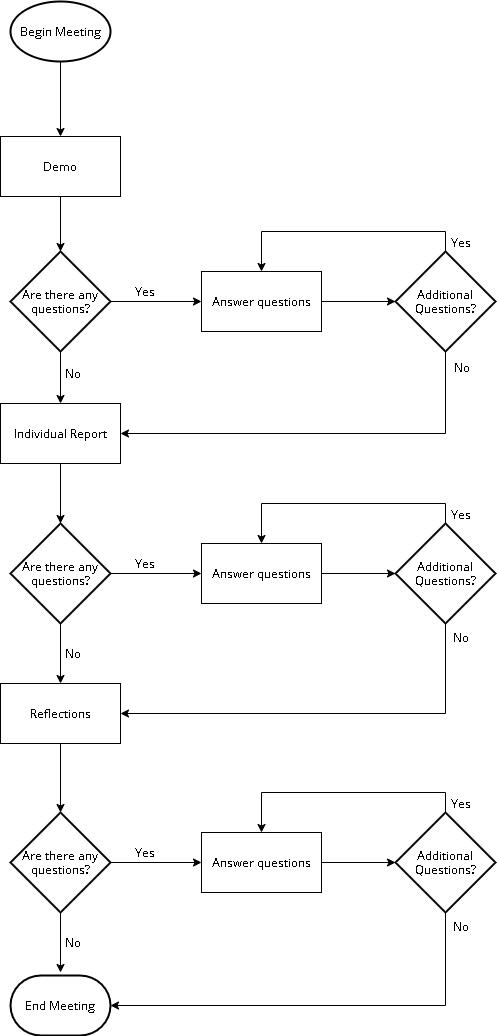

The diagram above was exported from draw.io. Its source (the exported page's mxGraphModel, read from the mxfile embedded in the PNG):
<mxGraphModel dx="2476" dy="2360" grid="0" gridSize="10" guides="1" tooltips="1" connect="1" arrows="1" fold="1" page="0" pageScale="1" pageWidth="850" pageHeight="1100" math="0" shadow="0">
  <root>
    <mxCell id="0" />
    <mxCell id="1" parent="0" />
    <mxCell id="2" style="edgeStyle=orthogonalEdgeStyle;rounded=0;orthogonalLoop=1;jettySize=auto;html=1;exitX=0.5;exitY=1;exitDx=0;exitDy=0;exitPerimeter=0;entryX=0.5;entryY=0;entryDx=0;entryDy=0;startArrow=none;startFill=0;endArrow=classic;endFill=1;fontFamily=Open Sans;fontSource=https%3A%2F%2Ffonts.googleapis.com%2Fcss%3Ffamily%3DOpen%2BSans;" edge="1" source="3" target="5" parent="1">
      <mxGeometry relative="1" as="geometry" />
    </mxCell>
    <mxCell id="3" value="Begin Meeting" style="strokeWidth=2;html=1;shape=mxgraph.flowchart.start_1;whiteSpace=wrap;fontFamily=Open Sans;fontSource=https%3A%2F%2Ffonts.googleapis.com%2Fcss%3Ffamily%3DOpen%2BSans;align=center;" vertex="1" parent="1">
      <mxGeometry x="39" y="1762" width="100" height="60" as="geometry" />
    </mxCell>
    <mxCell id="4" style="edgeStyle=orthogonalEdgeStyle;rounded=0;orthogonalLoop=1;jettySize=auto;html=1;exitX=0.5;exitY=1;exitDx=0;exitDy=0;entryX=0.5;entryY=0;entryDx=0;entryDy=0;entryPerimeter=0;startArrow=none;startFill=0;endArrow=classic;endFill=1;fontFamily=Open Sans;fontSource=https%3A%2F%2Ffonts.googleapis.com%2Fcss%3Ffamily%3DOpen%2BSans;" edge="1" source="5" target="8" parent="1">
      <mxGeometry relative="1" as="geometry" />
    </mxCell>
    <mxCell id="5" value="Demo" style="rounded=0;whiteSpace=wrap;html=1;fontFamily=Open Sans;fontSource=https%3A%2F%2Ffonts.googleapis.com%2Fcss%3Ffamily%3DOpen%2BSans;align=center;" vertex="1" parent="1">
      <mxGeometry x="29" y="1897" width="120" height="60" as="geometry" />
    </mxCell>
    <mxCell id="6" style="edgeStyle=orthogonalEdgeStyle;rounded=0;orthogonalLoop=1;jettySize=auto;html=1;exitX=1;exitY=0.5;exitDx=0;exitDy=0;exitPerimeter=0;entryX=0;entryY=0.5;entryDx=0;entryDy=0;startArrow=none;startFill=0;endArrow=classic;endFill=1;fontFamily=Open Sans;fontSource=https%3A%2F%2Ffonts.googleapis.com%2Fcss%3Ffamily%3DOpen%2BSans;" edge="1" source="8" target="10" parent="1">
      <mxGeometry relative="1" as="geometry" />
    </mxCell>
    <mxCell id="7" style="edgeStyle=orthogonalEdgeStyle;rounded=0;orthogonalLoop=1;jettySize=auto;html=1;exitX=0.5;exitY=1;exitDx=0;exitDy=0;exitPerimeter=0;entryX=0.5;entryY=0;entryDx=0;entryDy=0;startArrow=none;startFill=0;endArrow=classic;endFill=1;fontFamily=Open Sans;fontSource=https%3A%2F%2Ffonts.googleapis.com%2Fcss%3Ffamily%3DOpen%2BSans;" edge="1" source="8" target="12" parent="1">
      <mxGeometry relative="1" as="geometry" />
    </mxCell>
    <mxCell id="8" value="Are there any questions?" style="strokeWidth=2;html=1;shape=mxgraph.flowchart.decision;whiteSpace=wrap;fontFamily=Open Sans;fontSource=https%3A%2F%2Ffonts.googleapis.com%2Fcss%3Ffamily%3DOpen%2BSans;align=center;" vertex="1" parent="1">
      <mxGeometry x="39" y="2012" width="100" height="100" as="geometry" />
    </mxCell>
    <mxCell id="9" style="edgeStyle=orthogonalEdgeStyle;rounded=0;orthogonalLoop=1;jettySize=auto;html=1;exitX=1;exitY=0.5;exitDx=0;exitDy=0;entryX=0;entryY=0.5;entryDx=0;entryDy=0;entryPerimeter=0;startArrow=none;startFill=0;endArrow=classic;endFill=1;fontFamily=Open Sans;fontSource=https%3A%2F%2Ffonts.googleapis.com%2Fcss%3Ffamily%3DOpen%2BSans;" edge="1" source="10" target="17" parent="1">
      <mxGeometry relative="1" as="geometry" />
    </mxCell>
    <mxCell id="10" value="Answer questions" style="rounded=0;whiteSpace=wrap;html=1;fontFamily=Open Sans;fontSource=https%3A%2F%2Ffonts.googleapis.com%2Fcss%3Ffamily%3DOpen%2BSans;align=center;" vertex="1" parent="1">
      <mxGeometry x="230" y="2032" width="120" height="60" as="geometry" />
    </mxCell>
    <mxCell id="11" style="edgeStyle=orthogonalEdgeStyle;rounded=0;orthogonalLoop=1;jettySize=auto;html=1;exitX=0.5;exitY=1;exitDx=0;exitDy=0;entryX=0.5;entryY=0;entryDx=0;entryDy=0;entryPerimeter=0;startArrow=none;startFill=0;endArrow=classic;endFill=1;fontFamily=Open Sans;fontSource=https%3A%2F%2Ffonts.googleapis.com%2Fcss%3Ffamily%3DOpen%2BSans;" edge="1" source="12" target="22" parent="1">
      <mxGeometry relative="1" as="geometry" />
    </mxCell>
    <mxCell id="12" value="Individual Report" style="rounded=0;whiteSpace=wrap;html=1;fontFamily=Open Sans;fontSource=https%3A%2F%2Ffonts.googleapis.com%2Fcss%3Ffamily%3DOpen%2BSans;align=center;" vertex="1" parent="1">
      <mxGeometry x="29" y="2164" width="120" height="60" as="geometry" />
    </mxCell>
    <mxCell id="13" value="No" style="text;html=1;align=center;verticalAlign=middle;resizable=0;points=[];autosize=1;fontFamily=Open Sans;" vertex="1" parent="1">
      <mxGeometry x="88" y="2125" width="26" height="18" as="geometry" />
    </mxCell>
    <mxCell id="14" value="Yes" style="text;html=1;align=center;verticalAlign=middle;resizable=0;points=[];autosize=1;fontFamily=Open Sans;" vertex="1" parent="1">
      <mxGeometry x="159" y="2043" width="28" height="18" as="geometry" />
    </mxCell>
    <mxCell id="15" style="edgeStyle=orthogonalEdgeStyle;rounded=0;orthogonalLoop=1;jettySize=auto;html=1;exitX=0.5;exitY=1;exitDx=0;exitDy=0;exitPerimeter=0;entryX=1;entryY=0.5;entryDx=0;entryDy=0;startArrow=none;startFill=0;endArrow=classic;endFill=1;fontFamily=Open Sans;fontSource=https%3A%2F%2Ffonts.googleapis.com%2Fcss%3Ffamily%3DOpen%2BSans;" edge="1" source="17" target="12" parent="1">
      <mxGeometry relative="1" as="geometry" />
    </mxCell>
    <mxCell id="16" style="edgeStyle=orthogonalEdgeStyle;rounded=0;orthogonalLoop=1;jettySize=auto;html=1;exitX=0.5;exitY=0;exitDx=0;exitDy=0;exitPerimeter=0;entryX=0.5;entryY=0;entryDx=0;entryDy=0;startArrow=none;startFill=0;endArrow=classic;endFill=1;fontFamily=Open Sans;fontSource=https%3A%2F%2Ffonts.googleapis.com%2Fcss%3Ffamily%3DOpen%2BSans;" edge="1" source="17" target="10" parent="1">
      <mxGeometry relative="1" as="geometry" />
    </mxCell>
    <mxCell id="17" value="Additional Questions?" style="strokeWidth=2;html=1;shape=mxgraph.flowchart.decision;whiteSpace=wrap;fontFamily=Open Sans;fontSource=https%3A%2F%2Ffonts.googleapis.com%2Fcss%3Ffamily%3DOpen%2BSans;align=center;" vertex="1" parent="1">
      <mxGeometry x="424" y="2012" width="100" height="100" as="geometry" />
    </mxCell>
    <mxCell id="18" value="Yes" style="text;html=1;align=center;verticalAlign=middle;resizable=0;points=[];autosize=1;fontFamily=Open Sans;" vertex="1" parent="1">
      <mxGeometry x="475" y="1994" width="28" height="18" as="geometry" />
    </mxCell>
    <mxCell id="19" value="No" style="text;html=1;align=center;verticalAlign=middle;resizable=0;points=[];autosize=1;fontFamily=Open Sans;" vertex="1" parent="1">
      <mxGeometry x="477" y="2119" width="26" height="18" as="geometry" />
    </mxCell>
    <mxCell id="20" style="edgeStyle=orthogonalEdgeStyle;rounded=0;orthogonalLoop=1;jettySize=auto;html=1;exitX=1;exitY=0.5;exitDx=0;exitDy=0;exitPerimeter=0;entryX=0;entryY=0.5;entryDx=0;entryDy=0;startArrow=none;startFill=0;endArrow=classic;endFill=1;fontFamily=Open Sans;fontSource=https%3A%2F%2Ffonts.googleapis.com%2Fcss%3Ffamily%3DOpen%2BSans;" edge="1" source="22" target="24" parent="1">
      <mxGeometry relative="1" as="geometry" />
    </mxCell>
    <mxCell id="21" style="edgeStyle=orthogonalEdgeStyle;rounded=0;orthogonalLoop=1;jettySize=auto;html=1;exitX=0.5;exitY=1;exitDx=0;exitDy=0;exitPerimeter=0;startArrow=none;startFill=0;endArrow=classic;endFill=1;fontFamily=Open Sans;fontSource=https%3A%2F%2Ffonts.googleapis.com%2Fcss%3Ffamily%3DOpen%2BSans;" edge="1" source="22" target="31" parent="1">
      <mxGeometry relative="1" as="geometry" />
    </mxCell>
    <mxCell id="22" value="Are there any questions?" style="strokeWidth=2;html=1;shape=mxgraph.flowchart.decision;whiteSpace=wrap;fontFamily=Open Sans;fontSource=https%3A%2F%2Ffonts.googleapis.com%2Fcss%3Ffamily%3DOpen%2BSans;align=center;" vertex="1" parent="1">
      <mxGeometry x="39" y="2284" width="100" height="100" as="geometry" />
    </mxCell>
    <mxCell id="23" style="edgeStyle=orthogonalEdgeStyle;rounded=0;orthogonalLoop=1;jettySize=auto;html=1;exitX=1;exitY=0.5;exitDx=0;exitDy=0;entryX=0;entryY=0.5;entryDx=0;entryDy=0;entryPerimeter=0;startArrow=none;startFill=0;endArrow=classic;endFill=1;fontFamily=Open Sans;fontSource=https%3A%2F%2Ffonts.googleapis.com%2Fcss%3Ffamily%3DOpen%2BSans;" edge="1" source="24" target="28" parent="1">
      <mxGeometry relative="1" as="geometry" />
    </mxCell>
    <mxCell id="24" value="Answer questions" style="rounded=0;whiteSpace=wrap;html=1;fontFamily=Open Sans;fontSource=https%3A%2F%2Ffonts.googleapis.com%2Fcss%3Ffamily%3DOpen%2BSans;align=center;" vertex="1" parent="1">
      <mxGeometry x="230" y="2304" width="120" height="60" as="geometry" />
    </mxCell>
    <mxCell id="25" value="Yes" style="text;html=1;align=center;verticalAlign=middle;resizable=0;points=[];autosize=1;fontFamily=Open Sans;" vertex="1" parent="1">
      <mxGeometry x="159" y="2315" width="28" height="18" as="geometry" />
    </mxCell>
    <mxCell id="26" style="edgeStyle=orthogonalEdgeStyle;rounded=0;orthogonalLoop=1;jettySize=auto;html=1;exitX=0.5;exitY=0;exitDx=0;exitDy=0;exitPerimeter=0;entryX=0.5;entryY=0;entryDx=0;entryDy=0;startArrow=none;startFill=0;endArrow=classic;endFill=1;fontFamily=Open Sans;fontSource=https%3A%2F%2Ffonts.googleapis.com%2Fcss%3Ffamily%3DOpen%2BSans;" edge="1" source="28" target="24" parent="1">
      <mxGeometry relative="1" as="geometry" />
    </mxCell>
    <mxCell id="27" style="edgeStyle=orthogonalEdgeStyle;rounded=0;orthogonalLoop=1;jettySize=auto;html=1;exitX=0.5;exitY=1;exitDx=0;exitDy=0;exitPerimeter=0;entryX=1;entryY=0.5;entryDx=0;entryDy=0;startArrow=none;startFill=0;endArrow=classic;endFill=1;fontFamily=Open Sans;fontSource=https%3A%2F%2Ffonts.googleapis.com%2Fcss%3Ffamily%3DOpen%2BSans;" edge="1" source="28" target="31" parent="1">
      <mxGeometry relative="1" as="geometry" />
    </mxCell>
    <mxCell id="28" value="Additional Questions?" style="strokeWidth=2;html=1;shape=mxgraph.flowchart.decision;whiteSpace=wrap;fontFamily=Open Sans;fontSource=https%3A%2F%2Ffonts.googleapis.com%2Fcss%3Ffamily%3DOpen%2BSans;align=center;" vertex="1" parent="1">
      <mxGeometry x="424" y="2284" width="100" height="100" as="geometry" />
    </mxCell>
    <mxCell id="29" value="Yes" style="text;html=1;align=center;verticalAlign=middle;resizable=0;points=[];autosize=1;fontFamily=Open Sans;" vertex="1" parent="1">
      <mxGeometry x="475" y="2266" width="28" height="18" as="geometry" />
    </mxCell>
    <mxCell id="30" style="edgeStyle=orthogonalEdgeStyle;rounded=0;orthogonalLoop=1;jettySize=auto;html=1;exitX=0.5;exitY=1;exitDx=0;exitDy=0;entryX=0.5;entryY=0;entryDx=0;entryDy=0;entryPerimeter=0;startArrow=none;startFill=0;endArrow=classic;endFill=1;fontFamily=Open Sans;fontSource=https%3A%2F%2Ffonts.googleapis.com%2Fcss%3Ffamily%3DOpen%2BSans;" edge="1" source="31" target="36" parent="1">
      <mxGeometry relative="1" as="geometry" />
    </mxCell>
    <mxCell id="31" value="Reflections" style="rounded=0;whiteSpace=wrap;html=1;fontFamily=Open Sans;fontSource=https%3A%2F%2Ffonts.googleapis.com%2Fcss%3Ffamily%3DOpen%2BSans;align=center;" vertex="1" parent="1">
      <mxGeometry x="29" y="2444" width="120" height="60" as="geometry" />
    </mxCell>
    <mxCell id="32" value="No" style="text;html=1;align=center;verticalAlign=middle;resizable=0;points=[];autosize=1;fontFamily=Open Sans;" vertex="1" parent="1">
      <mxGeometry x="88" y="2405" width="26" height="18" as="geometry" />
    </mxCell>
    <mxCell id="33" value="No" style="text;html=1;align=center;verticalAlign=middle;resizable=0;points=[];autosize=1;fontFamily=Open Sans;" vertex="1" parent="1">
      <mxGeometry x="476" y="2389" width="26" height="18" as="geometry" />
    </mxCell>
    <mxCell id="34" style="edgeStyle=orthogonalEdgeStyle;rounded=0;orthogonalLoop=1;jettySize=auto;html=1;exitX=1;exitY=0.5;exitDx=0;exitDy=0;exitPerimeter=0;entryX=0;entryY=0.5;entryDx=0;entryDy=0;startArrow=none;startFill=0;endArrow=classic;endFill=1;fontFamily=Open Sans;fontSource=https%3A%2F%2Ffonts.googleapis.com%2Fcss%3Ffamily%3DOpen%2BSans;" edge="1" source="36" target="38" parent="1">
      <mxGeometry relative="1" as="geometry" />
    </mxCell>
    <mxCell id="35" style="edgeStyle=orthogonalEdgeStyle;rounded=0;orthogonalLoop=1;jettySize=auto;html=1;exitX=0.5;exitY=1;exitDx=0;exitDy=0;exitPerimeter=0;startArrow=none;startFill=0;endArrow=classic;endFill=1;fontFamily=Open Sans;fontSource=https%3A%2F%2Ffonts.googleapis.com%2Fcss%3Ffamily%3DOpen%2BSans;" edge="1" source="36" parent="1">
      <mxGeometry relative="1" as="geometry">
        <mxPoint x="89" y="2733" as="targetPoint" />
      </mxGeometry>
    </mxCell>
    <mxCell id="36" value="Are there any questions?" style="strokeWidth=2;html=1;shape=mxgraph.flowchart.decision;whiteSpace=wrap;fontFamily=Open Sans;fontSource=https%3A%2F%2Ffonts.googleapis.com%2Fcss%3Ffamily%3DOpen%2BSans;align=center;" vertex="1" parent="1">
      <mxGeometry x="39" y="2573" width="100" height="100" as="geometry" />
    </mxCell>
    <mxCell id="37" style="edgeStyle=orthogonalEdgeStyle;rounded=0;orthogonalLoop=1;jettySize=auto;html=1;exitX=1;exitY=0.5;exitDx=0;exitDy=0;entryX=0;entryY=0.5;entryDx=0;entryDy=0;entryPerimeter=0;startArrow=none;startFill=0;endArrow=classic;endFill=1;fontFamily=Open Sans;fontSource=https%3A%2F%2Ffonts.googleapis.com%2Fcss%3Ffamily%3DOpen%2BSans;" edge="1" source="38" target="42" parent="1">
      <mxGeometry relative="1" as="geometry" />
    </mxCell>
    <mxCell id="38" value="Answer questions" style="rounded=0;whiteSpace=wrap;html=1;fontFamily=Open Sans;fontSource=https%3A%2F%2Ffonts.googleapis.com%2Fcss%3Ffamily%3DOpen%2BSans;align=center;" vertex="1" parent="1">
      <mxGeometry x="230" y="2593" width="120" height="60" as="geometry" />
    </mxCell>
    <mxCell id="39" value="Yes" style="text;html=1;align=center;verticalAlign=middle;resizable=0;points=[];autosize=1;fontFamily=Open Sans;" vertex="1" parent="1">
      <mxGeometry x="159" y="2604" width="28" height="18" as="geometry" />
    </mxCell>
    <mxCell id="40" style="edgeStyle=orthogonalEdgeStyle;rounded=0;orthogonalLoop=1;jettySize=auto;html=1;exitX=0.5;exitY=0;exitDx=0;exitDy=0;exitPerimeter=0;entryX=0.5;entryY=0;entryDx=0;entryDy=0;startArrow=none;startFill=0;endArrow=classic;endFill=1;fontFamily=Open Sans;fontSource=https%3A%2F%2Ffonts.googleapis.com%2Fcss%3Ffamily%3DOpen%2BSans;" edge="1" source="42" target="38" parent="1">
      <mxGeometry relative="1" as="geometry" />
    </mxCell>
    <mxCell id="41" style="edgeStyle=orthogonalEdgeStyle;rounded=0;orthogonalLoop=1;jettySize=auto;html=1;exitX=0.5;exitY=1;exitDx=0;exitDy=0;exitPerimeter=0;entryX=1;entryY=0.5;entryDx=0;entryDy=0;entryPerimeter=0;startArrow=none;startFill=0;endArrow=classic;endFill=1;fontFamily=Open Sans;fontSource=https%3A%2F%2Ffonts.googleapis.com%2Fcss%3Ffamily%3DOpen%2BSans;" edge="1" source="42" target="46" parent="1">
      <mxGeometry relative="1" as="geometry" />
    </mxCell>
    <mxCell id="42" value="Additional Questions?" style="strokeWidth=2;html=1;shape=mxgraph.flowchart.decision;whiteSpace=wrap;fontFamily=Open Sans;fontSource=https%3A%2F%2Ffonts.googleapis.com%2Fcss%3Ffamily%3DOpen%2BSans;align=center;" vertex="1" parent="1">
      <mxGeometry x="424" y="2573" width="100" height="100" as="geometry" />
    </mxCell>
    <mxCell id="43" value="Yes" style="text;html=1;align=center;verticalAlign=middle;resizable=0;points=[];autosize=1;fontFamily=Open Sans;" vertex="1" parent="1">
      <mxGeometry x="475" y="2555" width="28" height="18" as="geometry" />
    </mxCell>
    <mxCell id="44" value="No" style="text;html=1;align=center;verticalAlign=middle;resizable=0;points=[];autosize=1;fontFamily=Open Sans;" vertex="1" parent="1">
      <mxGeometry x="88" y="2694" width="26" height="18" as="geometry" />
    </mxCell>
    <mxCell id="45" value="No" style="text;html=1;align=center;verticalAlign=middle;resizable=0;points=[];autosize=1;fontFamily=Open Sans;" vertex="1" parent="1">
      <mxGeometry x="476" y="2678" width="26" height="18" as="geometry" />
    </mxCell>
    <mxCell id="46" value="End Meeting" style="strokeWidth=2;html=1;shape=mxgraph.flowchart.terminator;whiteSpace=wrap;fontFamily=Open Sans;fontSource=https%3A%2F%2Ffonts.googleapis.com%2Fcss%3Ffamily%3DOpen%2BSans;align=center;" vertex="1" parent="1">
      <mxGeometry x="39" y="2736" width="100" height="60" as="geometry" />
    </mxCell>
  </root>
</mxGraphModel>